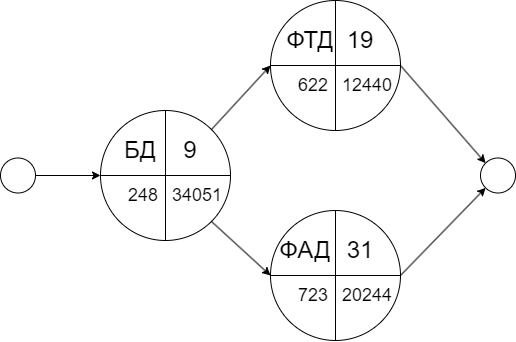

The diagram above was exported from draw.io. Its source (the exported page's mxGraphModel, read from the mxfile embedded in the PNG):
<mxGraphModel dx="961" dy="550" grid="1" gridSize="10" guides="1" tooltips="1" connect="1" arrows="1" fold="1" page="1" pageScale="1" pageWidth="1169" pageHeight="1654" math="0" shadow="0">
  <root>
    <mxCell id="0" />
    <mxCell id="1" parent="0" />
    <mxCell id="yWR68f0oTmP50vO-MbFv-51" value="" style="endArrow=classic;html=1;rounded=0;exitX=1;exitY=0.5;exitDx=0;exitDy=0;entryX=0;entryY=0.5;entryDx=0;entryDy=0;" parent="1" edge="1">
      <mxGeometry width="50" height="50" relative="1" as="geometry">
        <mxPoint x="199.99999999999864" y="765" as="sourcePoint" />
        <mxPoint x="269.99999999999864" y="765" as="targetPoint" />
      </mxGeometry>
    </mxCell>
    <mxCell id="yWR68f0oTmP50vO-MbFv-52" value="" style="ellipse;whiteSpace=wrap;html=1;aspect=fixed;" parent="1" vertex="1">
      <mxGeometry x="170" y="747.5" width="35" height="35" as="geometry" />
    </mxCell>
    <mxCell id="yWR68f0oTmP50vO-MbFv-54" value="" style="ellipse;whiteSpace=wrap;html=1;aspect=fixed;" parent="1" vertex="1">
      <mxGeometry x="650" y="747.5" width="35" height="35" as="geometry" />
    </mxCell>
    <mxCell id="yWR68f0oTmP50vO-MbFv-56" value="" style="ellipse;whiteSpace=wrap;html=1;aspect=fixed;" parent="1" vertex="1">
      <mxGeometry x="270" y="700" width="130" height="130" as="geometry" />
    </mxCell>
    <mxCell id="yWR68f0oTmP50vO-MbFv-57" value="" style="endArrow=none;html=1;rounded=0;exitX=0;exitY=0.5;exitDx=0;exitDy=0;entryX=1;entryY=0.5;entryDx=0;entryDy=0;" parent="1" source="yWR68f0oTmP50vO-MbFv-56" target="yWR68f0oTmP50vO-MbFv-56" edge="1">
      <mxGeometry width="50" height="50" relative="1" as="geometry">
        <mxPoint x="360" y="810" as="sourcePoint" />
        <mxPoint x="410" y="760" as="targetPoint" />
      </mxGeometry>
    </mxCell>
    <mxCell id="yWR68f0oTmP50vO-MbFv-58" value="" style="endArrow=none;html=1;rounded=0;exitX=0.5;exitY=1;exitDx=0;exitDy=0;entryX=0.5;entryY=0;entryDx=0;entryDy=0;" parent="1" source="yWR68f0oTmP50vO-MbFv-56" target="yWR68f0oTmP50vO-MbFv-56" edge="1">
      <mxGeometry width="50" height="50" relative="1" as="geometry">
        <mxPoint x="360" y="810" as="sourcePoint" />
        <mxPoint x="335" y="765" as="targetPoint" />
      </mxGeometry>
    </mxCell>
    <mxCell id="yWR68f0oTmP50vO-MbFv-59" value="&lt;span style=&quot;font-size: 24px;&quot;&gt;БД&lt;/span&gt;" style="text;html=1;strokeColor=none;fillColor=none;align=center;verticalAlign=middle;whiteSpace=wrap;rounded=0;" parent="1" vertex="1">
      <mxGeometry x="290" y="720" width="40" height="40" as="geometry" />
    </mxCell>
    <mxCell id="yWR68f0oTmP50vO-MbFv-60" value="&lt;font style=&quot;font-size: 18px;&quot;&gt;34051&lt;/font&gt;" style="text;html=1;strokeColor=none;fillColor=none;align=left;verticalAlign=middle;whiteSpace=wrap;rounded=0;" parent="1" vertex="1">
      <mxGeometry x="340" y="770" width="60" height="30" as="geometry" />
    </mxCell>
    <mxCell id="yWR68f0oTmP50vO-MbFv-61" value="&lt;span style=&quot;font-size: 24px;&quot;&gt;9&lt;/span&gt;" style="text;html=1;strokeColor=none;fillColor=none;align=center;verticalAlign=middle;whiteSpace=wrap;rounded=0;" parent="1" vertex="1">
      <mxGeometry x="340" y="720" width="40" height="40" as="geometry" />
    </mxCell>
    <mxCell id="yWR68f0oTmP50vO-MbFv-74" value="" style="ellipse;whiteSpace=wrap;html=1;aspect=fixed;" parent="1" vertex="1">
      <mxGeometry x="440" y="590" width="130" height="130" as="geometry" />
    </mxCell>
    <mxCell id="yWR68f0oTmP50vO-MbFv-75" value="" style="endArrow=none;html=1;rounded=0;exitX=0;exitY=0.5;exitDx=0;exitDy=0;entryX=1;entryY=0.5;entryDx=0;entryDy=0;" parent="1" source="yWR68f0oTmP50vO-MbFv-74" target="yWR68f0oTmP50vO-MbFv-74" edge="1">
      <mxGeometry width="50" height="50" relative="1" as="geometry">
        <mxPoint x="530" y="700" as="sourcePoint" />
        <mxPoint x="580" y="650" as="targetPoint" />
      </mxGeometry>
    </mxCell>
    <mxCell id="yWR68f0oTmP50vO-MbFv-76" value="" style="endArrow=none;html=1;rounded=0;exitX=0.5;exitY=1;exitDx=0;exitDy=0;entryX=0.5;entryY=0;entryDx=0;entryDy=0;" parent="1" source="yWR68f0oTmP50vO-MbFv-74" target="yWR68f0oTmP50vO-MbFv-74" edge="1">
      <mxGeometry width="50" height="50" relative="1" as="geometry">
        <mxPoint x="530" y="700" as="sourcePoint" />
        <mxPoint x="505" y="655" as="targetPoint" />
      </mxGeometry>
    </mxCell>
    <mxCell id="yWR68f0oTmP50vO-MbFv-77" value="&lt;span style=&quot;font-size: 24px;&quot;&gt;ФТД&lt;/span&gt;" style="text;html=1;strokeColor=none;fillColor=none;align=center;verticalAlign=middle;whiteSpace=wrap;rounded=0;" parent="1" vertex="1">
      <mxGeometry x="460" y="610" width="40" height="40" as="geometry" />
    </mxCell>
    <mxCell id="yWR68f0oTmP50vO-MbFv-78" value="&lt;font style=&quot;font-size: 18px;&quot;&gt;12440&lt;/font&gt;" style="text;html=1;strokeColor=none;fillColor=none;align=left;verticalAlign=middle;whiteSpace=wrap;rounded=0;" parent="1" vertex="1">
      <mxGeometry x="510" y="660" width="60" height="30" as="geometry" />
    </mxCell>
    <mxCell id="yWR68f0oTmP50vO-MbFv-79" value="&lt;span style=&quot;font-size: 24px;&quot;&gt;19&lt;br&gt;&lt;/span&gt;" style="text;html=1;strokeColor=none;fillColor=none;align=center;verticalAlign=middle;whiteSpace=wrap;rounded=0;" parent="1" vertex="1">
      <mxGeometry x="510" y="610" width="40" height="40" as="geometry" />
    </mxCell>
    <mxCell id="yWR68f0oTmP50vO-MbFv-80" value="" style="ellipse;whiteSpace=wrap;html=1;aspect=fixed;" parent="1" vertex="1">
      <mxGeometry x="440" y="800" width="130" height="130" as="geometry" />
    </mxCell>
    <mxCell id="yWR68f0oTmP50vO-MbFv-81" value="" style="endArrow=none;html=1;rounded=0;exitX=0;exitY=0.5;exitDx=0;exitDy=0;entryX=1;entryY=0.5;entryDx=0;entryDy=0;" parent="1" source="yWR68f0oTmP50vO-MbFv-80" target="yWR68f0oTmP50vO-MbFv-80" edge="1">
      <mxGeometry width="50" height="50" relative="1" as="geometry">
        <mxPoint x="530" y="910" as="sourcePoint" />
        <mxPoint x="580" y="860" as="targetPoint" />
      </mxGeometry>
    </mxCell>
    <mxCell id="yWR68f0oTmP50vO-MbFv-82" value="" style="endArrow=none;html=1;rounded=0;exitX=0.5;exitY=1;exitDx=0;exitDy=0;entryX=0.5;entryY=0;entryDx=0;entryDy=0;" parent="1" source="yWR68f0oTmP50vO-MbFv-80" target="yWR68f0oTmP50vO-MbFv-80" edge="1">
      <mxGeometry width="50" height="50" relative="1" as="geometry">
        <mxPoint x="530" y="910" as="sourcePoint" />
        <mxPoint x="505" y="865" as="targetPoint" />
      </mxGeometry>
    </mxCell>
    <mxCell id="yWR68f0oTmP50vO-MbFv-83" value="&lt;span style=&quot;font-size: 24px;&quot;&gt;ФАД&lt;/span&gt;" style="text;html=1;strokeColor=none;fillColor=none;align=center;verticalAlign=middle;whiteSpace=wrap;rounded=0;" parent="1" vertex="1">
      <mxGeometry x="450" y="820" width="50" height="40" as="geometry" />
    </mxCell>
    <mxCell id="yWR68f0oTmP50vO-MbFv-84" value="&lt;font style=&quot;font-size: 18px;&quot;&gt;20244&lt;/font&gt;" style="text;html=1;strokeColor=none;fillColor=none;align=left;verticalAlign=middle;whiteSpace=wrap;rounded=0;" parent="1" vertex="1">
      <mxGeometry x="510" y="870" width="60" height="30" as="geometry" />
    </mxCell>
    <mxCell id="yWR68f0oTmP50vO-MbFv-85" value="&lt;span style=&quot;font-size: 24px;&quot;&gt;31&lt;/span&gt;" style="text;html=1;strokeColor=none;fillColor=none;align=center;verticalAlign=middle;whiteSpace=wrap;rounded=0;" parent="1" vertex="1">
      <mxGeometry x="510" y="820" width="40" height="40" as="geometry" />
    </mxCell>
    <mxCell id="yWR68f0oTmP50vO-MbFv-93" value="" style="endArrow=classic;html=1;rounded=0;exitX=1;exitY=1;exitDx=0;exitDy=0;entryX=0;entryY=0.5;entryDx=0;entryDy=0;" parent="1" source="yWR68f0oTmP50vO-MbFv-56" target="yWR68f0oTmP50vO-MbFv-80" edge="1">
      <mxGeometry width="50" height="50" relative="1" as="geometry">
        <mxPoint x="590" y="810" as="sourcePoint" />
        <mxPoint x="640" y="760" as="targetPoint" />
      </mxGeometry>
    </mxCell>
    <mxCell id="yWR68f0oTmP50vO-MbFv-94" value="" style="endArrow=classic;html=1;rounded=0;entryX=0;entryY=1;entryDx=0;entryDy=0;exitX=1;exitY=0.5;exitDx=0;exitDy=0;" parent="1" source="yWR68f0oTmP50vO-MbFv-80" target="yWR68f0oTmP50vO-MbFv-54" edge="1">
      <mxGeometry width="50" height="50" relative="1" as="geometry">
        <mxPoint x="660" y="900" as="sourcePoint" />
        <mxPoint x="640" y="760" as="targetPoint" />
      </mxGeometry>
    </mxCell>
    <mxCell id="yWR68f0oTmP50vO-MbFv-98" value="&lt;span style=&quot;font-size: 18px;&quot;&gt;622&lt;/span&gt;" style="text;html=1;strokeColor=none;fillColor=none;align=right;verticalAlign=middle;whiteSpace=wrap;rounded=0;" parent="1" vertex="1">
      <mxGeometry x="440" y="660" width="60" height="30" as="geometry" />
    </mxCell>
    <mxCell id="yWR68f0oTmP50vO-MbFv-103" value="&lt;span style=&quot;font-size: 18px;&quot;&gt;723&lt;br&gt;&lt;/span&gt;" style="text;html=1;strokeColor=none;fillColor=none;align=right;verticalAlign=middle;whiteSpace=wrap;rounded=0;" parent="1" vertex="1">
      <mxGeometry x="440" y="870" width="60" height="30" as="geometry" />
    </mxCell>
    <mxCell id="yWR68f0oTmP50vO-MbFv-107" value="" style="endArrow=classic;html=1;rounded=0;entryX=0;entryY=0.5;entryDx=0;entryDy=0;exitX=1;exitY=0;exitDx=0;exitDy=0;" parent="1" source="yWR68f0oTmP50vO-MbFv-56" target="yWR68f0oTmP50vO-MbFv-74" edge="1">
      <mxGeometry relative="1" as="geometry">
        <mxPoint x="230" y="650" as="sourcePoint" />
        <mxPoint x="330" y="650" as="targetPoint" />
      </mxGeometry>
    </mxCell>
    <mxCell id="4M073sMEAIMgYrIw7gIp-1" value="" style="endArrow=classic;html=1;rounded=0;exitX=1;exitY=0.5;exitDx=0;exitDy=0;entryX=0;entryY=0;entryDx=0;entryDy=0;" edge="1" parent="1" source="yWR68f0oTmP50vO-MbFv-74" target="yWR68f0oTmP50vO-MbFv-54">
      <mxGeometry width="50" height="50" relative="1" as="geometry">
        <mxPoint x="510" y="770" as="sourcePoint" />
        <mxPoint x="560" y="720" as="targetPoint" />
      </mxGeometry>
    </mxCell>
    <mxCell id="4M073sMEAIMgYrIw7gIp-2" value="&lt;span style=&quot;font-size: 18px;&quot;&gt;248&lt;/span&gt;" style="text;html=1;strokeColor=none;fillColor=none;align=right;verticalAlign=middle;whiteSpace=wrap;rounded=0;" vertex="1" parent="1">
      <mxGeometry x="270" y="770" width="60" height="30" as="geometry" />
    </mxCell>
  </root>
</mxGraphModel>